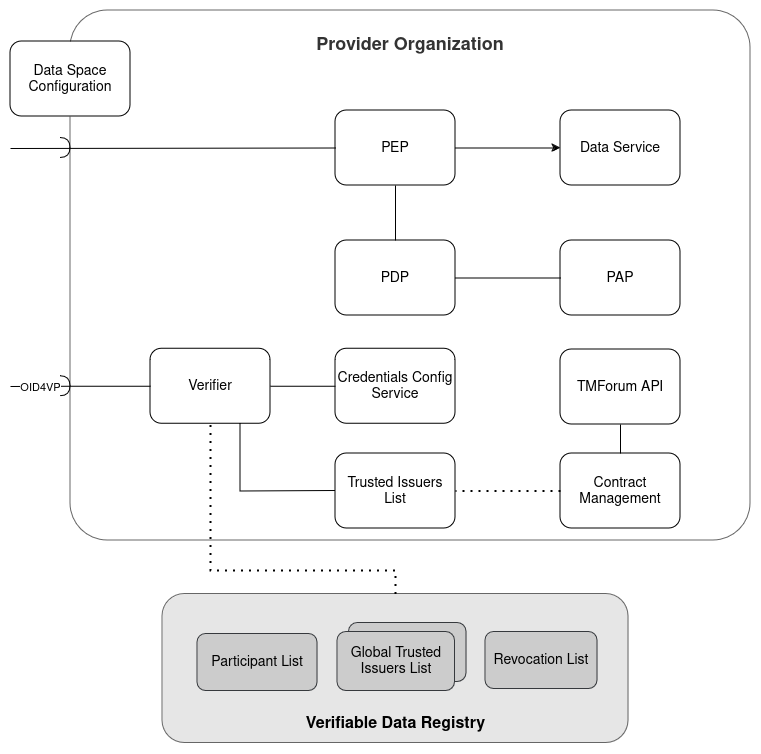

The diagram above was exported from draw.io. Its source (the exported page's mxGraphModel, read from the mxfile embedded in the PNG):
<mxGraphModel dx="1687" dy="2031" grid="1" gridSize="10" guides="1" tooltips="1" connect="1" arrows="1" fold="1" page="1" pageScale="1" pageWidth="850" pageHeight="1100" math="0" shadow="0">
  <root>
    <mxCell id="0" />
    <mxCell id="1" parent="0" />
    <mxCell id="2" value="&lt;font style=&quot;font-size: 18px;&quot;&gt;&lt;b&gt;Provider Organization&lt;/b&gt;&lt;/font&gt;&lt;div style=&quot;font-size: 18px;&quot;&gt;&lt;font style=&quot;font-size: 18px;&quot;&gt;&lt;br&gt;&lt;/font&gt;&lt;/div&gt;&lt;div style=&quot;font-size: 18px;&quot;&gt;&lt;font style=&quot;font-size: 18px;&quot;&gt;&lt;br&gt;&lt;/font&gt;&lt;/div&gt;&lt;div style=&quot;font-size: 18px;&quot;&gt;&lt;font style=&quot;font-size: 18px;&quot;&gt;&lt;br&gt;&lt;/font&gt;&lt;/div&gt;&lt;div style=&quot;font-size: 18px;&quot;&gt;&lt;font style=&quot;font-size: 18px;&quot;&gt;&lt;br&gt;&lt;/font&gt;&lt;/div&gt;&lt;div style=&quot;font-size: 18px;&quot;&gt;&lt;font style=&quot;font-size: 18px;&quot;&gt;&lt;br&gt;&lt;/font&gt;&lt;/div&gt;&lt;div style=&quot;font-size: 18px;&quot;&gt;&lt;font style=&quot;font-size: 18px;&quot;&gt;&lt;br&gt;&lt;/font&gt;&lt;/div&gt;&lt;div style=&quot;font-size: 18px;&quot;&gt;&lt;font style=&quot;font-size: 18px;&quot;&gt;&lt;br&gt;&lt;/font&gt;&lt;/div&gt;&lt;div style=&quot;font-size: 18px;&quot;&gt;&lt;font style=&quot;font-size: 18px;&quot;&gt;&lt;br&gt;&lt;/font&gt;&lt;/div&gt;&lt;div style=&quot;font-size: 18px;&quot;&gt;&lt;font style=&quot;font-size: 18px;&quot;&gt;&lt;br&gt;&lt;/font&gt;&lt;/div&gt;&lt;div style=&quot;font-size: 18px;&quot;&gt;&lt;font style=&quot;font-size: 18px;&quot;&gt;&lt;br&gt;&lt;/font&gt;&lt;/div&gt;&lt;div style=&quot;font-size: 18px;&quot;&gt;&lt;font style=&quot;font-size: 18px;&quot;&gt;&lt;br&gt;&lt;/font&gt;&lt;/div&gt;&lt;div style=&quot;font-size: 18px;&quot;&gt;&lt;font style=&quot;font-size: 18px;&quot;&gt;&lt;br&gt;&lt;/font&gt;&lt;/div&gt;&lt;div style=&quot;font-size: 18px;&quot;&gt;&lt;font style=&quot;font-size: 18px;&quot;&gt;&lt;br&gt;&lt;/font&gt;&lt;/div&gt;&lt;div style=&quot;font-size: 18px;&quot;&gt;&lt;font style=&quot;font-size: 18px;&quot;&gt;&lt;br&gt;&lt;/font&gt;&lt;/div&gt;&lt;div&gt;&lt;br&gt;&lt;/div&gt;&lt;div&gt;&lt;br&gt;&lt;/div&gt;&lt;div&gt;&lt;br&gt;&lt;/div&gt;&lt;div&gt;&lt;br&gt;&lt;/div&gt;&lt;div&gt;&lt;br&gt;&lt;/div&gt;&lt;div&gt;&lt;br&gt;&lt;/div&gt;&lt;div&gt;&lt;br&gt;&lt;/div&gt;&lt;div&gt;&lt;br&gt;&lt;/div&gt;&lt;div&gt;&lt;br&gt;&lt;/div&gt;&lt;div&gt;&lt;br&gt;&lt;/div&gt;&lt;div&gt;&lt;br&gt;&lt;/div&gt;" style="rounded=1;whiteSpace=wrap;html=1;fillColor=#FFFFFF;strokeColor=#666666;fontColor=#333333;arcSize=7;" vertex="1" parent="1">
      <mxGeometry x="1820" y="850" width="680" height="530" as="geometry" />
    </mxCell>
    <mxCell id="3" value="PEP" style="rounded=1;whiteSpace=wrap;html=1;fontSize=14;gradientColor=none;fillColor=#FFFFFF;strokeColor=#000000;verticalAlign=middle;" vertex="1" parent="1">
      <mxGeometry x="2085" y="950" width="120" height="75" as="geometry" />
    </mxCell>
    <mxCell id="4" value="PDP" style="rounded=1;whiteSpace=wrap;html=1;fontSize=14;gradientColor=none;fillColor=#FFFFFF;strokeColor=#000000;verticalAlign=middle;" vertex="1" parent="1">
      <mxGeometry x="2085" y="1080" width="120" height="75" as="geometry" />
    </mxCell>
    <mxCell id="5" value="PAP" style="rounded=1;whiteSpace=wrap;html=1;fontSize=14;gradientColor=none;fillColor=#FFFFFF;strokeColor=#000000;verticalAlign=middle;" vertex="1" parent="1">
      <mxGeometry x="2310" y="1080" width="120" height="75" as="geometry" />
    </mxCell>
    <mxCell id="6" value="" style="endArrow=none;html=1;rounded=0;entryX=0.5;entryY=1;entryDx=0;entryDy=0;" edge="1" source="4" target="3" parent="1">
      <mxGeometry width="50" height="50" relative="1" as="geometry">
        <mxPoint x="1610" y="990" as="sourcePoint" />
        <mxPoint x="1660" y="940" as="targetPoint" />
      </mxGeometry>
    </mxCell>
    <mxCell id="7" value="" style="endArrow=none;html=1;rounded=0;entryX=0;entryY=0.5;entryDx=0;entryDy=0;" edge="1" source="4" target="5" parent="1">
      <mxGeometry width="50" height="50" relative="1" as="geometry">
        <mxPoint x="2190" y="1520" as="sourcePoint" />
        <mxPoint x="2160" y="1480" as="targetPoint" />
      </mxGeometry>
    </mxCell>
    <mxCell id="8" value="Verifier" style="rounded=1;whiteSpace=wrap;html=1;fontSize=14;gradientColor=none;fillColor=#FFFFFF;strokeColor=#000000;verticalAlign=middle;" vertex="1" parent="1">
      <mxGeometry x="1900" y="1188.25" width="120" height="75" as="geometry" />
    </mxCell>
    <mxCell id="9" value="Trusted Issuers List" style="rounded=1;whiteSpace=wrap;html=1;fontSize=14;gradientColor=none;fillColor=#FFFFFF;strokeColor=#000000;verticalAlign=middle;" vertex="1" parent="1">
      <mxGeometry x="2085" y="1293" width="120" height="75" as="geometry" />
    </mxCell>
    <mxCell id="10" value="Data Space Configuration" style="rounded=1;whiteSpace=wrap;html=1;fontSize=14;gradientColor=none;fillColor=#FFFFFF;strokeColor=#000000;verticalAlign=middle;" vertex="1" parent="1">
      <mxGeometry x="1760" y="881" width="120" height="75" as="geometry" />
    </mxCell>
    <mxCell id="11" value="Data Service" style="rounded=1;whiteSpace=wrap;html=1;fontSize=14;gradientColor=none;fillColor=#FFFFFF;strokeColor=#000000;verticalAlign=middle;" vertex="1" parent="1">
      <mxGeometry x="2310" y="950" width="120" height="75" as="geometry" />
    </mxCell>
    <mxCell id="12" value="TMForum API" style="rounded=1;whiteSpace=wrap;html=1;fontSize=14;gradientColor=none;fillColor=#FFFFFF;strokeColor=#000000;verticalAlign=middle;" vertex="1" parent="1">
      <mxGeometry x="2310" y="1189" width="120" height="75" as="geometry" />
    </mxCell>
    <mxCell id="13" value="Contract Management" style="rounded=1;whiteSpace=wrap;html=1;fontSize=14;gradientColor=none;fillColor=#FFFFFF;strokeColor=#000000;verticalAlign=middle;" vertex="1" parent="1">
      <mxGeometry x="2310" y="1293" width="120" height="75" as="geometry" />
    </mxCell>
    <mxCell id="14" value="" style="endArrow=none;html=1;rounded=0;entryX=0.5;entryY=1;entryDx=0;entryDy=0;exitX=0.5;exitY=0;exitDx=0;exitDy=0;" edge="1" source="13" target="12" parent="1">
      <mxGeometry width="50" height="50" relative="1" as="geometry">
        <mxPoint x="2290" y="1460" as="sourcePoint" />
        <mxPoint x="2340" y="1410" as="targetPoint" />
      </mxGeometry>
    </mxCell>
    <mxCell id="15" value="" style="endArrow=classic;html=1;rounded=0;entryX=0;entryY=0.5;entryDx=0;entryDy=0;exitX=1;exitY=0.5;exitDx=0;exitDy=0;" edge="1" source="3" target="11" parent="1">
      <mxGeometry width="50" height="50" relative="1" as="geometry">
        <mxPoint x="1670" y="1080" as="sourcePoint" />
        <mxPoint x="1720" y="1030" as="targetPoint" />
      </mxGeometry>
    </mxCell>
    <mxCell id="16" value="" style="endArrow=none;html=1;rounded=0;entryX=0;entryY=0.5;entryDx=0;entryDy=0;" edge="1" target="3" parent="1">
      <mxGeometry width="50" height="50" relative="1" as="geometry">
        <mxPoint x="1760" y="988" as="sourcePoint" />
        <mxPoint x="1730" y="1010" as="targetPoint" />
      </mxGeometry>
    </mxCell>
    <mxCell id="17" value="" style="shape=requiredInterface;html=1;verticalLabelPosition=bottom;sketch=0;rotation=0;" vertex="1" parent="1">
      <mxGeometry x="1810" y="977.5" width="10" height="20" as="geometry" />
    </mxCell>
    <mxCell id="18" value="" style="endArrow=none;html=1;rounded=0;entryX=0.042;entryY=0.5;entryDx=0;entryDy=0;exitX=1;exitY=0.5;exitDx=0;exitDy=0;entryPerimeter=0;" edge="1" source="8" target="19" parent="1">
      <mxGeometry width="50" height="50" relative="1" as="geometry">
        <mxPoint x="1740" y="1260" as="sourcePoint" />
        <mxPoint x="2090" y="1225.75" as="targetPoint" />
      </mxGeometry>
    </mxCell>
    <mxCell id="19" value="Credentials Config Service" style="rounded=1;whiteSpace=wrap;html=1;fontSize=14;gradientColor=none;fillColor=#FFFFFF;strokeColor=#000000;verticalAlign=middle;" vertex="1" parent="1">
      <mxGeometry x="2085" y="1188.25" width="120" height="75" as="geometry" />
    </mxCell>
    <mxCell id="20" value="" style="endArrow=none;html=1;rounded=0;exitX=0.75;exitY=1;exitDx=0;exitDy=0;entryX=0;entryY=0.5;entryDx=0;entryDy=0;" edge="1" source="8" target="9" parent="1">
      <mxGeometry width="50" height="50" relative="1" as="geometry">
        <mxPoint x="1720" y="1220" as="sourcePoint" />
        <mxPoint x="1770" y="1170" as="targetPoint" />
        <Array as="points">
          <mxPoint x="1990" y="1331" />
        </Array>
      </mxGeometry>
    </mxCell>
    <mxCell id="21" value="" style="rounded=1;whiteSpace=wrap;html=1;fillColor=#E6E6E6;strokeColor=#666666;fontColor=#333333;" vertex="1" parent="1">
      <mxGeometry x="1912" y="1433.5" width="466" height="149" as="geometry" />
    </mxCell>
    <mxCell id="22" value="" style="rounded=1;whiteSpace=wrap;html=1;fontSize=14;gradientColor=none;fillColor=#CCCCCC;strokeColor=#36393D;" vertex="1" parent="1">
      <mxGeometry x="2098.5" y="1462.5" width="117.5" height="59" as="geometry" />
    </mxCell>
    <mxCell id="23" value="&lt;font style=&quot;font-size: 16px&quot;&gt;Verifiable Data Registry&lt;br&gt;&lt;/font&gt;" style="text;html=1;strokeColor=none;fillColor=none;align=center;verticalAlign=middle;whiteSpace=wrap;rounded=0;fontSize=14;fontStyle=1" vertex="1" parent="1">
      <mxGeometry x="2048.75" y="1553.5" width="192.5" height="20" as="geometry" />
    </mxCell>
    <mxCell id="24" value="Participant List" style="rounded=1;whiteSpace=wrap;html=1;fontSize=14;fillColor=#CCCCCC;strokeColor=#36393d;" vertex="1" parent="1">
      <mxGeometry x="1947" y="1473.5" width="120" height="57" as="geometry" />
    </mxCell>
    <mxCell id="25" value="Global Trusted Issuers List" style="rounded=1;whiteSpace=wrap;html=1;fontSize=14;gradientColor=none;fillColor=#CCCCCC;strokeColor=#36393D;" vertex="1" parent="1">
      <mxGeometry x="2087" y="1471.5" width="117.5" height="59" as="geometry" />
    </mxCell>
    <mxCell id="26" value="Revocation List" style="rounded=1;whiteSpace=wrap;html=1;fontSize=14;fillColor=#CCCCCC;strokeColor=#36393d;" vertex="1" parent="1">
      <mxGeometry x="2235" y="1471.5" width="112" height="57" as="geometry" />
    </mxCell>
    <mxCell id="27" value="" style="endArrow=none;dashed=1;html=1;dashPattern=1 3;strokeWidth=2;rounded=0;entryX=0.5;entryY=1;entryDx=0;entryDy=0;exitX=0.5;exitY=0;exitDx=0;exitDy=0;" edge="1" source="21" target="8" parent="1">
      <mxGeometry width="50" height="50" relative="1" as="geometry">
        <mxPoint x="1652" y="1547" as="sourcePoint" />
        <mxPoint x="1482" y="1545" as="targetPoint" />
        <Array as="points">
          <mxPoint x="2145" y="1410" />
          <mxPoint x="1960" y="1410" />
        </Array>
      </mxGeometry>
    </mxCell>
    <mxCell id="28" value="" style="endArrow=none;html=1;rounded=0;entryX=0;entryY=0.5;entryDx=0;entryDy=0;" edge="1" source="29" target="8" parent="1">
      <mxGeometry width="50" height="50" relative="1" as="geometry">
        <mxPoint x="1760" y="1226" as="sourcePoint" />
        <mxPoint x="1720" y="1210" as="targetPoint" />
      </mxGeometry>
    </mxCell>
    <mxCell id="29" value="" style="shape=requiredInterface;html=1;verticalLabelPosition=bottom;sketch=0;rotation=0;" vertex="1" parent="1">
      <mxGeometry x="1810" y="1215.75" width="10" height="20" as="geometry" />
    </mxCell>
    <mxCell id="30" value="" style="endArrow=none;html=1;rounded=0;entryX=1;entryY=0.5;entryDx=0;entryDy=0;entryPerimeter=0;" edge="1" target="29" parent="1">
      <mxGeometry width="50" height="50" relative="1" as="geometry">
        <mxPoint x="1760" y="1226" as="sourcePoint" />
        <mxPoint x="1900" y="1226" as="targetPoint" />
      </mxGeometry>
    </mxCell>
    <mxCell id="31" value="OID4VP" style="edgeLabel;html=1;align=center;verticalAlign=middle;resizable=0;points=[];" vertex="1" connectable="0" parent="30">
      <mxGeometry x="-0.2779" y="-1" relative="1" as="geometry">
        <mxPoint x="8" as="offset" />
      </mxGeometry>
    </mxCell>
    <mxCell id="32" value="" style="endArrow=none;dashed=1;html=1;dashPattern=1 3;strokeWidth=2;rounded=0;entryX=1;entryY=0.5;entryDx=0;entryDy=0;exitX=0;exitY=0.5;exitDx=0;exitDy=0;" edge="1" source="13" target="9" parent="1">
      <mxGeometry width="50" height="50" relative="1" as="geometry">
        <mxPoint x="1730" y="1350" as="sourcePoint" />
        <mxPoint x="1780" y="1300" as="targetPoint" />
      </mxGeometry>
    </mxCell>
  </root>
</mxGraphModel>